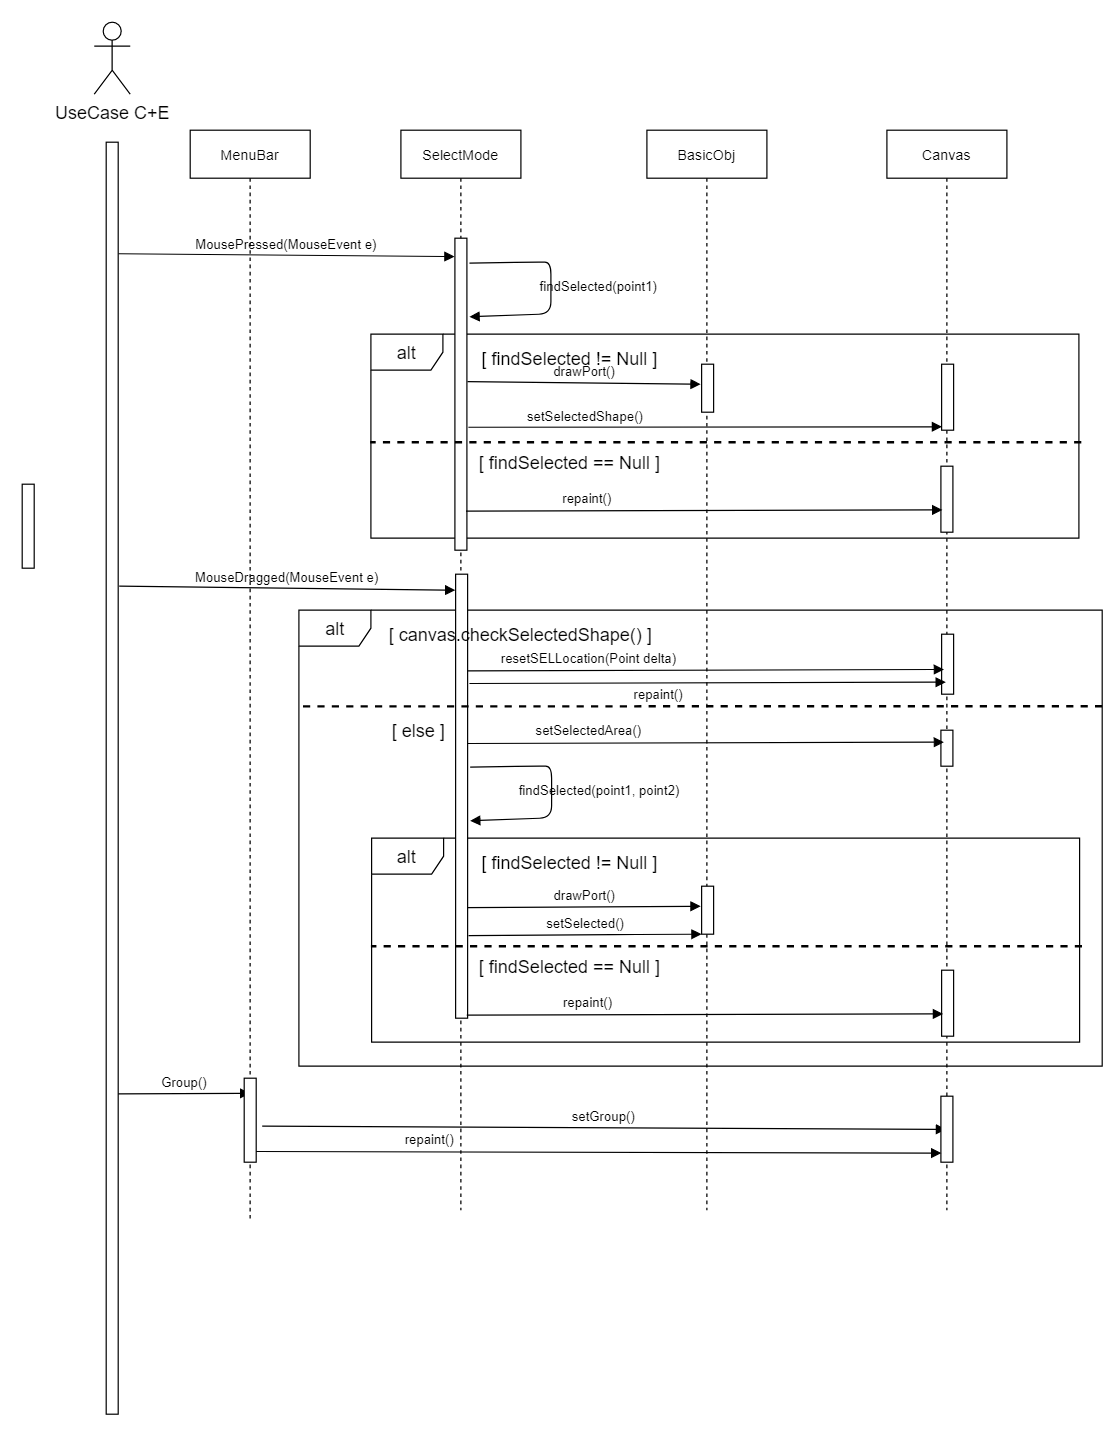

The diagram above was exported from draw.io. Its source (the exported page's mxGraphModel, read from the mxfile embedded in the PNG):
<mxGraphModel dx="1056" dy="507" grid="1" gridSize="10" guides="1" tooltips="1" connect="1" arrows="1" fold="1" page="1" pageScale="1" pageWidth="1100" pageHeight="850" math="0" shadow="0">
  <root>
    <mxCell id="onAGgV6hQ4X7FN74QU_f-0" />
    <mxCell id="onAGgV6hQ4X7FN74QU_f-1" parent="onAGgV6hQ4X7FN74QU_f-0" />
    <mxCell id="MijsmQJW4ieIvZa0ZARh-7" value="alt" style="shape=umlFrame;whiteSpace=wrap;html=1;fontSize=14;" vertex="1" parent="onAGgV6hQ4X7FN74QU_f-1">
      <mxGeometry x="310.59" y="530" width="669.41" height="380" as="geometry" />
    </mxCell>
    <mxCell id="oTavCEDfZRiQylqZKOfA-2" value="alt" style="shape=umlFrame;whiteSpace=wrap;html=1;fontSize=14;" vertex="1" parent="onAGgV6hQ4X7FN74QU_f-1">
      <mxGeometry x="370.59000000000003" y="300" width="590" height="170" as="geometry" />
    </mxCell>
    <mxCell id="TvqiQOApM1Yp7p4hyHKq-0" value="alt" style="shape=umlFrame;whiteSpace=wrap;html=1;fontSize=14;" vertex="1" parent="onAGgV6hQ4X7FN74QU_f-1">
      <mxGeometry x="371.17999999999995" y="720" width="590" height="170" as="geometry" />
    </mxCell>
    <mxCell id="0dHNPuezbw1sb_NwBY9y-2" value="SelectMode" style="shape=umlLifeline;perimeter=lifelinePerimeter;container=1;collapsible=0;recursiveResize=0;rounded=0;shadow=0;strokeWidth=1;" vertex="1" parent="onAGgV6hQ4X7FN74QU_f-1">
      <mxGeometry x="395.59000000000003" y="130" width="100" height="900" as="geometry" />
    </mxCell>
    <mxCell id="0dHNPuezbw1sb_NwBY9y-4" value="UseCase C+E" style="shape=umlActor;verticalLabelPosition=bottom;verticalAlign=top;html=1;outlineConnect=0;" vertex="1" parent="onAGgV6hQ4X7FN74QU_f-1">
      <mxGeometry x="140" y="40" width="30" height="60" as="geometry" />
    </mxCell>
    <mxCell id="0dHNPuezbw1sb_NwBY9y-5" value="" style="points=[];perimeter=orthogonalPerimeter;rounded=0;shadow=0;strokeWidth=1;" vertex="1" parent="onAGgV6hQ4X7FN74QU_f-1">
      <mxGeometry x="150" y="140" width="10" height="1060" as="geometry" />
    </mxCell>
    <mxCell id="0dHNPuezbw1sb_NwBY9y-6" value="BasicObj" style="shape=umlLifeline;perimeter=lifelinePerimeter;container=1;collapsible=0;recursiveResize=0;rounded=0;shadow=0;strokeWidth=1;" vertex="1" parent="onAGgV6hQ4X7FN74QU_f-1">
      <mxGeometry x="600.59" y="130" width="100" height="900" as="geometry" />
    </mxCell>
    <mxCell id="0dHNPuezbw1sb_NwBY9y-8" value="" style="points=[];perimeter=orthogonalPerimeter;rounded=0;shadow=0;strokeWidth=1;" vertex="1" parent="onAGgV6hQ4X7FN74QU_f-1">
      <mxGeometry x="440.59000000000003" y="220" width="10" height="260" as="geometry" />
    </mxCell>
    <mxCell id="0dHNPuezbw1sb_NwBY9y-19" value="" style="points=[];perimeter=orthogonalPerimeter;rounded=0;shadow=0;strokeWidth=1;" vertex="1" parent="onAGgV6hQ4X7FN74QU_f-1">
      <mxGeometry x="80" y="425" width="10" height="70" as="geometry" />
    </mxCell>
    <mxCell id="2HBhkw2sqdKtfcTXdwxT-0" value="MousePressed(MouseEvent e)" style="verticalAlign=bottom;endArrow=block;shadow=0;strokeWidth=1;exitX=1.025;exitY=0.143;exitDx=0;exitDy=0;exitPerimeter=0;labelBackgroundColor=none;entryX=-0.029;entryY=0.059;entryDx=0;entryDy=0;entryPerimeter=0;" edge="1" parent="onAGgV6hQ4X7FN74QU_f-1" target="0dHNPuezbw1sb_NwBY9y-8">
      <mxGeometry relative="1" as="geometry">
        <mxPoint x="160.25" y="232.95000000000005" as="sourcePoint" />
        <mxPoint x="440" y="235" as="targetPoint" />
      </mxGeometry>
    </mxCell>
    <mxCell id="_8GXy6D9Us3pLqM78H0h-0" value="findSelected(point1)" style="verticalAlign=bottom;endArrow=block;shadow=0;strokeWidth=1;labelBackgroundColor=none;exitX=1.211;exitY=0.08;exitDx=0;exitDy=0;exitPerimeter=0;entryX=1.211;entryY=0.252;entryDx=0;entryDy=0;entryPerimeter=0;" edge="1" parent="onAGgV6hQ4X7FN74QU_f-1" source="0dHNPuezbw1sb_NwBY9y-8" target="0dHNPuezbw1sb_NwBY9y-8">
      <mxGeometry x="0.0875" y="40" relative="1" as="geometry">
        <mxPoint x="460.59000000000003" y="240" as="sourcePoint" />
        <mxPoint x="460.59000000000003" y="283" as="targetPoint" />
        <Array as="points">
          <mxPoint x="500.59000000000003" y="240" />
          <mxPoint x="520.59" y="240" />
          <mxPoint x="520.59" y="283" />
        </Array>
        <mxPoint as="offset" />
      </mxGeometry>
    </mxCell>
    <mxCell id="_8GXy6D9Us3pLqM78H0h-1" value="drawPort()" style="verticalAlign=bottom;endArrow=block;shadow=0;strokeWidth=1;labelBackgroundColor=none;entryX=-0.077;entryY=0.417;entryDx=0;entryDy=0;entryPerimeter=0;exitX=1.05;exitY=0.46;exitDx=0;exitDy=0;exitPerimeter=0;" edge="1" parent="onAGgV6hQ4X7FN74QU_f-1" source="0dHNPuezbw1sb_NwBY9y-8" target="_8GXy6D9Us3pLqM78H0h-2">
      <mxGeometry relative="1" as="geometry">
        <mxPoint x="450.59000000000003" y="357.79999999999995" as="sourcePoint" />
        <mxPoint x="618.59" y="322" as="targetPoint" />
        <Array as="points" />
      </mxGeometry>
    </mxCell>
    <mxCell id="_8GXy6D9Us3pLqM78H0h-2" value="" style="points=[];perimeter=orthogonalPerimeter;rounded=0;shadow=0;strokeWidth=1;" vertex="1" parent="onAGgV6hQ4X7FN74QU_f-1">
      <mxGeometry x="646.1800000000001" y="325" width="10" height="40" as="geometry" />
    </mxCell>
    <mxCell id="oTavCEDfZRiQylqZKOfA-0" value="Canvas" style="shape=umlLifeline;perimeter=lifelinePerimeter;container=1;collapsible=0;recursiveResize=0;rounded=0;shadow=0;strokeWidth=1;" vertex="1" parent="onAGgV6hQ4X7FN74QU_f-1">
      <mxGeometry x="800.59" y="130" width="100" height="900" as="geometry" />
    </mxCell>
    <mxCell id="oTavCEDfZRiQylqZKOfA-3" value="[ findSelected != Null ]" style="text;html=1;resizable=0;autosize=1;align=center;verticalAlign=middle;points=[];fillColor=none;strokeColor=none;rounded=0;fontSize=14;" vertex="1" parent="onAGgV6hQ4X7FN74QU_f-1">
      <mxGeometry x="455.59000000000003" y="310" width="160" height="20" as="geometry" />
    </mxCell>
    <mxCell id="oTavCEDfZRiQylqZKOfA-4" value="" style="html=1;verticalAlign=bottom;endArrow=none;endSize=8;labelBackgroundColor=none;fontSize=14;endFill=0;entryX=-0.001;entryY=0.53;entryDx=0;entryDy=0;entryPerimeter=0;dashed=1;strokeWidth=2;" edge="1" parent="onAGgV6hQ4X7FN74QU_f-1" target="oTavCEDfZRiQylqZKOfA-2">
      <mxGeometry relative="1" as="geometry">
        <mxPoint x="962.59" y="390" as="sourcePoint" />
        <mxPoint x="520.59" y="410" as="targetPoint" />
      </mxGeometry>
    </mxCell>
    <mxCell id="oTavCEDfZRiQylqZKOfA-5" value="[ findSelected == Null ]" style="text;html=1;resizable=0;autosize=1;align=center;verticalAlign=middle;points=[];fillColor=none;strokeColor=none;rounded=0;fontSize=14;" vertex="1" parent="onAGgV6hQ4X7FN74QU_f-1">
      <mxGeometry x="450.59000000000003" y="397" width="170" height="20" as="geometry" />
    </mxCell>
    <mxCell id="oTavCEDfZRiQylqZKOfA-6" value="" style="points=[];perimeter=orthogonalPerimeter;rounded=0;shadow=0;strokeWidth=1;" vertex="1" parent="onAGgV6hQ4X7FN74QU_f-1">
      <mxGeometry x="845.59" y="410" width="10" height="55" as="geometry" />
    </mxCell>
    <mxCell id="oTavCEDfZRiQylqZKOfA-7" value="repaint()" style="verticalAlign=bottom;endArrow=block;shadow=0;strokeWidth=1;labelBackgroundColor=none;entryX=0.124;entryY=0.662;entryDx=0;entryDy=0;entryPerimeter=0;exitX=0.927;exitY=0.875;exitDx=0;exitDy=0;exitPerimeter=0;" edge="1" parent="onAGgV6hQ4X7FN74QU_f-1" source="0dHNPuezbw1sb_NwBY9y-8" target="oTavCEDfZRiQylqZKOfA-6">
      <mxGeometry x="-0.4925" y="1" relative="1" as="geometry">
        <mxPoint x="455.59000000000003" y="451.11999999999995" as="sourcePoint" />
        <mxPoint x="649.82" y="449.99999999999994" as="targetPoint" />
        <mxPoint as="offset" />
      </mxGeometry>
    </mxCell>
    <mxCell id="TvqiQOApM1Yp7p4hyHKq-1" value="" style="points=[];perimeter=orthogonalPerimeter;rounded=0;shadow=0;strokeWidth=1;" vertex="1" parent="onAGgV6hQ4X7FN74QU_f-1">
      <mxGeometry x="441.18" y="500" width="10" height="370" as="geometry" />
    </mxCell>
    <mxCell id="TvqiQOApM1Yp7p4hyHKq-2" value="findSelected(point1, point2)" style="verticalAlign=bottom;endArrow=block;shadow=0;strokeWidth=1;labelBackgroundColor=none;exitX=1.211;exitY=0.08;exitDx=0;exitDy=0;exitPerimeter=0;entryX=1.211;entryY=0.252;entryDx=0;entryDy=0;entryPerimeter=0;" edge="1" parent="onAGgV6hQ4X7FN74QU_f-1">
      <mxGeometry x="0.0875" y="40" relative="1" as="geometry">
        <mxPoint x="453.2900000000001" y="660.8" as="sourcePoint" />
        <mxPoint x="453.2900000000001" y="705.52" as="targetPoint" />
        <Array as="points">
          <mxPoint x="501.17999999999995" y="660" />
          <mxPoint x="521.18" y="660" />
          <mxPoint x="521.18" y="703" />
        </Array>
        <mxPoint as="offset" />
      </mxGeometry>
    </mxCell>
    <mxCell id="TvqiQOApM1Yp7p4hyHKq-3" value="drawPort()" style="verticalAlign=bottom;endArrow=block;shadow=0;strokeWidth=1;labelBackgroundColor=none;entryX=-0.077;entryY=0.417;entryDx=0;entryDy=0;entryPerimeter=0;exitX=1.2;exitY=0.53;exitDx=0;exitDy=0;exitPerimeter=0;" edge="1" parent="onAGgV6hQ4X7FN74QU_f-1" target="TvqiQOApM1Yp7p4hyHKq-4">
      <mxGeometry relative="1" as="geometry">
        <mxPoint x="451.17999999999995" y="777.8" as="sourcePoint" />
        <mxPoint x="619.18" y="742" as="targetPoint" />
      </mxGeometry>
    </mxCell>
    <mxCell id="TvqiQOApM1Yp7p4hyHKq-4" value="" style="points=[];perimeter=orthogonalPerimeter;rounded=0;shadow=0;strokeWidth=1;" vertex="1" parent="onAGgV6hQ4X7FN74QU_f-1">
      <mxGeometry x="646.1800000000001" y="760" width="10" height="40" as="geometry" />
    </mxCell>
    <mxCell id="TvqiQOApM1Yp7p4hyHKq-5" value="[ findSelected != Null ]" style="text;html=1;resizable=0;autosize=1;align=center;verticalAlign=middle;points=[];fillColor=none;strokeColor=none;rounded=0;fontSize=14;" vertex="1" parent="onAGgV6hQ4X7FN74QU_f-1">
      <mxGeometry x="456.17999999999995" y="730" width="160" height="20" as="geometry" />
    </mxCell>
    <mxCell id="TvqiQOApM1Yp7p4hyHKq-6" value="" style="html=1;verticalAlign=bottom;endArrow=none;endSize=8;labelBackgroundColor=none;fontSize=14;endFill=0;entryX=-0.001;entryY=0.53;entryDx=0;entryDy=0;entryPerimeter=0;dashed=1;strokeWidth=2;" edge="1" parent="onAGgV6hQ4X7FN74QU_f-1" target="TvqiQOApM1Yp7p4hyHKq-0">
      <mxGeometry relative="1" as="geometry">
        <mxPoint x="963.1800000000001" y="810" as="sourcePoint" />
        <mxPoint x="521.18" y="830" as="targetPoint" />
      </mxGeometry>
    </mxCell>
    <mxCell id="TvqiQOApM1Yp7p4hyHKq-7" value="[ findSelected == Null ]" style="text;html=1;resizable=0;autosize=1;align=center;verticalAlign=middle;points=[];fillColor=none;strokeColor=none;rounded=0;fontSize=14;" vertex="1" parent="onAGgV6hQ4X7FN74QU_f-1">
      <mxGeometry x="451.17999999999995" y="817" width="170" height="20" as="geometry" />
    </mxCell>
    <mxCell id="TvqiQOApM1Yp7p4hyHKq-8" value="" style="points=[];perimeter=orthogonalPerimeter;rounded=0;shadow=0;strokeWidth=1;" vertex="1" parent="onAGgV6hQ4X7FN74QU_f-1">
      <mxGeometry x="846.1800000000001" y="830" width="10" height="55" as="geometry" />
    </mxCell>
    <mxCell id="TvqiQOApM1Yp7p4hyHKq-9" value="repaint()" style="verticalAlign=bottom;endArrow=block;shadow=0;strokeWidth=1;labelBackgroundColor=none;entryX=0.124;entryY=0.662;entryDx=0;entryDy=0;entryPerimeter=0;exitX=0.927;exitY=0.875;exitDx=0;exitDy=0;exitPerimeter=0;" edge="1" parent="onAGgV6hQ4X7FN74QU_f-1" target="TvqiQOApM1Yp7p4hyHKq-8">
      <mxGeometry x="-0.4925" y="1" relative="1" as="geometry">
        <mxPoint x="450.45000000000016" y="867.4999999999998" as="sourcePoint" />
        <mxPoint x="650.4100000000001" y="870" as="targetPoint" />
        <mxPoint as="offset" />
      </mxGeometry>
    </mxCell>
    <mxCell id="TvqiQOApM1Yp7p4hyHKq-10" value="MouseDragged(MouseEvent e)" style="verticalAlign=bottom;endArrow=block;shadow=0;strokeWidth=1;exitX=1.025;exitY=0.143;exitDx=0;exitDy=0;exitPerimeter=0;entryX=-0.028;entryY=0.036;entryDx=0;entryDy=0;entryPerimeter=0;labelBackgroundColor=none;" edge="1" parent="onAGgV6hQ4X7FN74QU_f-1" target="TvqiQOApM1Yp7p4hyHKq-1">
      <mxGeometry relative="1" as="geometry">
        <mxPoint x="160.84" y="510.00000000000006" as="sourcePoint" />
        <mxPoint x="330.59" y="511.96999999999997" as="targetPoint" />
      </mxGeometry>
    </mxCell>
    <mxCell id="TvqiQOApM1Yp7p4hyHKq-11" value="" style="points=[];perimeter=orthogonalPerimeter;rounded=0;shadow=0;strokeWidth=1;" vertex="1" parent="onAGgV6hQ4X7FN74QU_f-1">
      <mxGeometry x="845.59" y="630" width="10" height="30" as="geometry" />
    </mxCell>
    <mxCell id="TvqiQOApM1Yp7p4hyHKq-12" value="setSelectedArea()" style="verticalAlign=bottom;endArrow=block;shadow=0;strokeWidth=1;labelBackgroundColor=none;entryX=0.124;entryY=0.662;entryDx=0;entryDy=0;entryPerimeter=0;exitX=0.927;exitY=0.875;exitDx=0;exitDy=0;exitPerimeter=0;" edge="1" parent="onAGgV6hQ4X7FN74QU_f-1">
      <mxGeometry x="-0.4925" y="1" relative="1" as="geometry">
        <mxPoint x="451.18" y="641.09" as="sourcePoint" />
        <mxPoint x="848.1500000000001" y="639.9999999999999" as="targetPoint" />
        <mxPoint as="offset" />
      </mxGeometry>
    </mxCell>
    <mxCell id="TvqiQOApM1Yp7p4hyHKq-14" value="setSelected()" style="verticalAlign=bottom;endArrow=block;shadow=0;strokeWidth=1;labelBackgroundColor=none;entryX=-0.077;entryY=0.417;entryDx=0;entryDy=0;entryPerimeter=0;exitX=1.2;exitY=0.53;exitDx=0;exitDy=0;exitPerimeter=0;" edge="1" parent="onAGgV6hQ4X7FN74QU_f-1">
      <mxGeometry relative="1" as="geometry">
        <mxPoint x="451.95000000000005" y="801.1199999999999" as="sourcePoint" />
        <mxPoint x="646.1800000000002" y="800" as="targetPoint" />
        <Array as="points">
          <mxPoint x="581.95" y="800.3199999999999" />
        </Array>
      </mxGeometry>
    </mxCell>
    <mxCell id="MijsmQJW4ieIvZa0ZARh-0" value="MenuBar" style="shape=umlLifeline;perimeter=lifelinePerimeter;container=1;collapsible=0;recursiveResize=0;rounded=0;shadow=0;strokeWidth=1;" vertex="1" parent="onAGgV6hQ4X7FN74QU_f-1">
      <mxGeometry x="220" y="130" width="100" height="910" as="geometry" />
    </mxCell>
    <mxCell id="MijsmQJW4ieIvZa0ZARh-1" value="Group()" style="verticalAlign=bottom;endArrow=block;shadow=0;strokeWidth=1;entryX=-0.028;entryY=0.036;entryDx=0;entryDy=0;entryPerimeter=0;labelBackgroundColor=none;" edge="1" parent="onAGgV6hQ4X7FN74QU_f-1">
      <mxGeometry relative="1" as="geometry">
        <mxPoint x="160" y="933" as="sourcePoint" />
        <mxPoint x="270.05999999999983" y="932.6000000000001" as="targetPoint" />
      </mxGeometry>
    </mxCell>
    <mxCell id="MijsmQJW4ieIvZa0ZARh-2" value="" style="points=[];perimeter=orthogonalPerimeter;rounded=0;shadow=0;strokeWidth=1;" vertex="1" parent="onAGgV6hQ4X7FN74QU_f-1">
      <mxGeometry x="265" y="920" width="10" height="70" as="geometry" />
    </mxCell>
    <mxCell id="MijsmQJW4ieIvZa0ZARh-3" value="setGroup()" style="verticalAlign=bottom;endArrow=block;shadow=0;strokeWidth=1;exitX=1.025;exitY=0.143;exitDx=0;exitDy=0;exitPerimeter=0;entryX=0.441;entryY=0.502;entryDx=0;entryDy=0;entryPerimeter=0;labelBackgroundColor=none;" edge="1" parent="onAGgV6hQ4X7FN74QU_f-1" target="MijsmQJW4ieIvZa0ZARh-4">
      <mxGeometry relative="1" as="geometry">
        <mxPoint x="279.9999999999999" y="960" as="sourcePoint" />
        <mxPoint x="560.0599999999998" y="962.6000000000001" as="targetPoint" />
      </mxGeometry>
    </mxCell>
    <mxCell id="MijsmQJW4ieIvZa0ZARh-4" value="" style="points=[];perimeter=orthogonalPerimeter;rounded=0;shadow=0;strokeWidth=1;" vertex="1" parent="onAGgV6hQ4X7FN74QU_f-1">
      <mxGeometry x="845.59" y="935" width="10" height="55" as="geometry" />
    </mxCell>
    <mxCell id="MijsmQJW4ieIvZa0ZARh-5" value="" style="points=[];perimeter=orthogonalPerimeter;rounded=0;shadow=0;strokeWidth=1;" vertex="1" parent="onAGgV6hQ4X7FN74QU_f-1">
      <mxGeometry x="846.1800000000001" y="325" width="10" height="55" as="geometry" />
    </mxCell>
    <mxCell id="MijsmQJW4ieIvZa0ZARh-6" value="setSelectedShape()" style="verticalAlign=bottom;endArrow=block;shadow=0;strokeWidth=1;labelBackgroundColor=none;entryX=0.035;entryY=0.948;entryDx=0;entryDy=0;entryPerimeter=0;exitX=1.123;exitY=0.606;exitDx=0;exitDy=0;exitPerimeter=0;" edge="1" parent="onAGgV6hQ4X7FN74QU_f-1" source="0dHNPuezbw1sb_NwBY9y-8" target="MijsmQJW4ieIvZa0ZARh-5">
      <mxGeometry x="-0.5025" relative="1" as="geometry">
        <mxPoint x="461.8600000000001" y="377.92" as="sourcePoint" />
        <mxPoint x="656.1800000000001" y="379.99999999999994" as="targetPoint" />
        <Array as="points" />
        <mxPoint as="offset" />
      </mxGeometry>
    </mxCell>
    <mxCell id="MijsmQJW4ieIvZa0ZARh-8" value="" style="points=[];perimeter=orthogonalPerimeter;rounded=0;shadow=0;strokeWidth=1;" vertex="1" parent="onAGgV6hQ4X7FN74QU_f-1">
      <mxGeometry x="846.18" y="550" width="10" height="50" as="geometry" />
    </mxCell>
    <mxCell id="MijsmQJW4ieIvZa0ZARh-9" value="" style="html=1;verticalAlign=bottom;endArrow=none;endSize=8;labelBackgroundColor=none;fontSize=14;endFill=0;entryX=-0.001;entryY=0.211;entryDx=0;entryDy=0;entryPerimeter=0;dashed=1;strokeWidth=2;" edge="1" parent="onAGgV6hQ4X7FN74QU_f-1" target="MijsmQJW4ieIvZa0ZARh-7">
      <mxGeometry relative="1" as="geometry">
        <mxPoint x="980" y="610" as="sourcePoint" />
        <mxPoint x="319.99999999999966" y="610.1000000000001" as="targetPoint" />
      </mxGeometry>
    </mxCell>
    <mxCell id="MijsmQJW4ieIvZa0ZARh-10" value="[ canvas.checkSelectedShape() ]" style="text;html=1;resizable=0;autosize=1;align=center;verticalAlign=middle;points=[];fillColor=none;strokeColor=none;rounded=0;fontSize=14;" vertex="1" parent="onAGgV6hQ4X7FN74QU_f-1">
      <mxGeometry x="380" y="540" width="230" height="20" as="geometry" />
    </mxCell>
    <mxCell id="MijsmQJW4ieIvZa0ZARh-11" value="[ else ]" style="text;html=1;resizable=0;autosize=1;align=center;verticalAlign=middle;points=[];fillColor=none;strokeColor=none;rounded=0;fontSize=14;" vertex="1" parent="onAGgV6hQ4X7FN74QU_f-1">
      <mxGeometry x="380" y="620" width="60" height="20" as="geometry" />
    </mxCell>
    <mxCell id="MijsmQJW4ieIvZa0ZARh-13" value="resetSELLocation(Point delta)" style="verticalAlign=bottom;endArrow=block;shadow=0;strokeWidth=1;labelBackgroundColor=none;entryX=0.124;entryY=0.662;entryDx=0;entryDy=0;entryPerimeter=0;exitX=0.927;exitY=0.875;exitDx=0;exitDy=0;exitPerimeter=0;" edge="1" parent="onAGgV6hQ4X7FN74QU_f-1">
      <mxGeometry x="-0.4925" y="1" relative="1" as="geometry">
        <mxPoint x="451.1800000000001" y="580.5" as="sourcePoint" />
        <mxPoint x="848.1500000000002" y="579.4099999999999" as="targetPoint" />
        <mxPoint as="offset" />
      </mxGeometry>
    </mxCell>
    <mxCell id="5ZifBeH6XA2Ueg8Jxoev-0" value="repaint()" style="verticalAlign=bottom;endArrow=block;shadow=0;strokeWidth=1;labelBackgroundColor=none;entryX=0.044;entryY=0.862;entryDx=0;entryDy=0;entryPerimeter=0;exitX=0.927;exitY=0.875;exitDx=0;exitDy=0;exitPerimeter=0;" edge="1" parent="onAGgV6hQ4X7FN74QU_f-1" target="MijsmQJW4ieIvZa0ZARh-4">
      <mxGeometry x="-0.4925" y="1" relative="1" as="geometry">
        <mxPoint x="275.0000000000005" y="981.0899999999998" as="sourcePoint" />
        <mxPoint x="671.9700000000003" y="980.0000000000001" as="targetPoint" />
        <mxPoint as="offset" />
      </mxGeometry>
    </mxCell>
    <mxCell id="5ZifBeH6XA2Ueg8Jxoev-1" value="repaint()" style="verticalAlign=bottom;endArrow=block;shadow=0;strokeWidth=1;labelBackgroundColor=none;entryX=0.124;entryY=0.662;entryDx=0;entryDy=0;entryPerimeter=0;exitX=0.927;exitY=0.875;exitDx=0;exitDy=0;exitPerimeter=0;" edge="1" parent="onAGgV6hQ4X7FN74QU_f-1">
      <mxGeometry x="-0.2078" y="-19" relative="1" as="geometry">
        <mxPoint x="452.7000000000001" y="591.09" as="sourcePoint" />
        <mxPoint x="849.6700000000002" y="589.9999999999999" as="targetPoint" />
        <mxPoint as="offset" />
      </mxGeometry>
    </mxCell>
  </root>
</mxGraphModel>